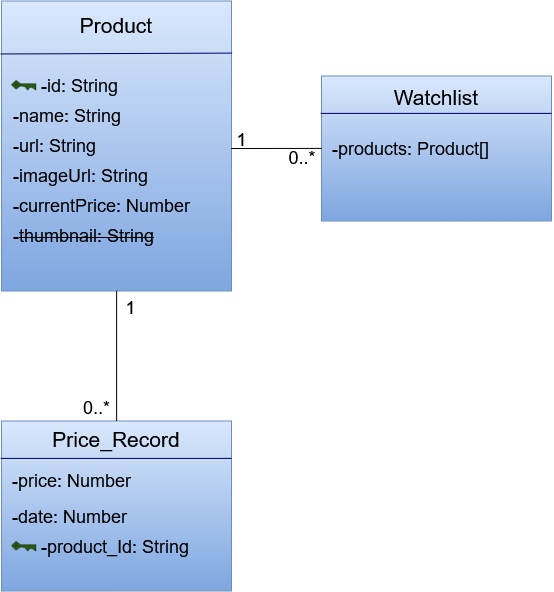

The diagram above was exported from draw.io. Its source (the exported page's mxGraphModel, read from the mxfile embedded in the PNG):
<mxGraphModel dx="991" dy="532" grid="1" gridSize="10" guides="1" tooltips="1" connect="1" arrows="1" fold="1" page="1" pageScale="1" pageWidth="827" pageHeight="1169" math="0" shadow="0">
  <root>
    <mxCell id="0" />
    <mxCell id="1" parent="0" />
    <mxCell id="4YeUBCZjypFFl2vuZmCg-2" parent="1" style="rounded=0;whiteSpace=wrap;html=1;fillColor=#dae8fc;strokeColor=#6c8ebf;gradientColor=#7ea6e0;" value="" vertex="1">
      <mxGeometry height="290" width="230" x="130.92" y="120" as="geometry" />
    </mxCell>
    <mxCell id="4YeUBCZjypFFl2vuZmCg-4" edge="1" parent="1" source="4YeUBCZjypFFl2vuZmCg-2" style="endArrow=none;html=1;rounded=0;exitX=-0.004;exitY=0.183;exitDx=0;exitDy=0;exitPerimeter=0;entryX=1.002;entryY=0.18;entryDx=0;entryDy=0;entryPerimeter=0;strokeColor=#000066;" target="4YeUBCZjypFFl2vuZmCg-2" value="">
      <mxGeometry height="50" relative="1" width="50" as="geometry">
        <mxPoint x="260.91999999999996" y="350" as="sourcePoint" />
        <mxPoint x="310.91999999999996" y="300" as="targetPoint" />
      </mxGeometry>
    </mxCell>
    <mxCell id="4YeUBCZjypFFl2vuZmCg-5" parent="1" style="text;html=1;whiteSpace=wrap;strokeColor=none;fillColor=none;align=center;verticalAlign=middle;rounded=0;" value="&lt;font style=&quot;font-size: 21px;&quot;&gt;Product&lt;/font&gt;" vertex="1">
      <mxGeometry height="30" width="60" x="215.92" y="130" as="geometry" />
    </mxCell>
    <mxCell id="4YeUBCZjypFFl2vuZmCg-7" parent="1" style="text;html=1;whiteSpace=wrap;strokeColor=none;fillColor=none;align=left;verticalAlign=middle;rounded=0;" value="&lt;div align=&quot;left&quot;&gt;&lt;font style=&quot;font-size: 18px;&quot;&gt;-id: String&lt;/font&gt;&lt;/div&gt;" vertex="1">
      <mxGeometry height="30" width="102.17" x="168.75" y="190" as="geometry" />
    </mxCell>
    <mxCell id="4YeUBCZjypFFl2vuZmCg-8" parent="1" style="text;html=1;whiteSpace=wrap;strokeColor=none;fillColor=none;align=left;verticalAlign=middle;rounded=0;" value="&lt;div align=&quot;left&quot;&gt;&lt;font style=&quot;font-size: 18px;&quot;&gt;-name: String&lt;/font&gt;&lt;/div&gt;" vertex="1">
      <mxGeometry height="30" width="120" x="140.92" y="220" as="geometry" />
    </mxCell>
    <mxCell id="4YeUBCZjypFFl2vuZmCg-9" parent="1" style="text;html=1;whiteSpace=wrap;strokeColor=none;fillColor=none;align=left;verticalAlign=middle;rounded=0;" value="&lt;div align=&quot;left&quot;&gt;&lt;font style=&quot;font-size: 18px;&quot;&gt;-url: String&lt;/font&gt;&lt;/div&gt;" vertex="1">
      <mxGeometry height="30" width="120" x="140.92" y="250" as="geometry" />
    </mxCell>
    <mxCell id="4YeUBCZjypFFl2vuZmCg-10" parent="1" style="text;html=1;whiteSpace=wrap;strokeColor=none;fillColor=none;align=left;verticalAlign=middle;rounded=0;" value="&lt;div align=&quot;left&quot;&gt;&lt;font style=&quot;font-size: 18px;&quot;&gt;-imageUrl: String&lt;/font&gt;&lt;/div&gt;" vertex="1">
      <mxGeometry height="30" width="149.08" x="140.92" y="280" as="geometry" />
    </mxCell>
    <mxCell id="4YeUBCZjypFFl2vuZmCg-13" parent="1" style="shape=image;verticalLabelPosition=bottom;labelBackgroundColor=default;verticalAlign=top;aspect=fixed;imageAspect=0;image=data:image/png,(base64 omitted: 756 chars);" value="" vertex="1">
      <mxGeometry height="11.5" width="25.65" x="140.92" y="199.25" as="geometry" />
    </mxCell>
    <mxCell id="4YeUBCZjypFFl2vuZmCg-15" parent="1" style="text;html=1;whiteSpace=wrap;strokeColor=none;fillColor=none;align=left;verticalAlign=middle;rounded=0;" value="&lt;div align=&quot;left&quot;&gt;&lt;font style=&quot;font-size: 18px;&quot;&gt;-currentPrice: Number&lt;/font&gt;&lt;/div&gt;" vertex="1">
      <mxGeometry height="30" width="180" x="140.92" y="310" as="geometry" />
    </mxCell>
    <mxCell id="4YeUBCZjypFFl2vuZmCg-16" parent="1" style="text;html=1;whiteSpace=wrap;strokeColor=none;fillColor=none;align=left;verticalAlign=middle;rounded=0;" value="&lt;div align=&quot;left&quot;&gt;&lt;font style=&quot;font-size: 18px;&quot;&gt;-&lt;strike&gt;thumbnail: String&lt;/strike&gt;&lt;/font&gt;&lt;/div&gt;" vertex="1">
      <mxGeometry height="30" width="180" x="140.92" y="340" as="geometry" />
    </mxCell>
    <mxCell id="4YeUBCZjypFFl2vuZmCg-17" parent="1" style="rounded=0;whiteSpace=wrap;html=1;fillColor=#dae8fc;strokeColor=#6c8ebf;gradientColor=#7ea6e0;" value="" vertex="1">
      <mxGeometry height="145" width="230" x="450.92" y="195" as="geometry" />
    </mxCell>
    <mxCell id="4YeUBCZjypFFl2vuZmCg-18" edge="1" parent="1" style="endArrow=none;html=1;rounded=0;entryX=1.002;entryY=0.18;entryDx=0;entryDy=0;entryPerimeter=0;strokeColor=#000066;" value="">
      <mxGeometry height="50" relative="1" width="50" as="geometry">
        <mxPoint x="450" y="232.5" as="sourcePoint" />
        <mxPoint x="680.9200000000001" y="232.50000000000003" as="targetPoint" />
      </mxGeometry>
    </mxCell>
    <mxCell id="4YeUBCZjypFFl2vuZmCg-19" parent="1" style="text;html=1;whiteSpace=wrap;strokeColor=none;fillColor=none;align=center;verticalAlign=middle;rounded=0;" value="&lt;font style=&quot;font-size: 21px;&quot;&gt;Watchlist&lt;/font&gt;" vertex="1">
      <mxGeometry height="30" width="60" x="535.92" y="201.75" as="geometry" />
    </mxCell>
    <mxCell id="4YeUBCZjypFFl2vuZmCg-27" parent="1" style="text;html=1;whiteSpace=wrap;strokeColor=none;fillColor=none;align=left;verticalAlign=middle;rounded=0;" value="&lt;div align=&quot;left&quot;&gt;&lt;font style=&quot;font-size: 18px;&quot;&gt;-products: Product[]&amp;nbsp;&lt;/font&gt;&lt;/div&gt;" vertex="1">
      <mxGeometry height="30" width="200" x="460" y="252.5" as="geometry" />
    </mxCell>
    <mxCell id="4YeUBCZjypFFl2vuZmCg-28" edge="1" parent="1" source="4YeUBCZjypFFl2vuZmCg-2" style="endArrow=none;html=1;rounded=0;exitX=0.998;exitY=0.509;exitDx=0;exitDy=0;entryX=0;entryY=0.5;entryDx=0;entryDy=0;exitPerimeter=0;" target="4YeUBCZjypFFl2vuZmCg-17" value="">
      <mxGeometry height="50" relative="1" width="50" as="geometry">
        <mxPoint x="410" y="350" as="sourcePoint" />
        <mxPoint x="460" y="300" as="targetPoint" />
      </mxGeometry>
    </mxCell>
    <mxCell id="4YeUBCZjypFFl2vuZmCg-29" parent="1" style="text;html=1;whiteSpace=wrap;strokeColor=none;fillColor=none;align=center;verticalAlign=middle;rounded=0;" value="&lt;font style=&quot;font-size: 18px;&quot;&gt;1&lt;/font&gt;" vertex="1">
      <mxGeometry height="12.5" width="20.92" x="360.92" y="252.5" as="geometry" />
    </mxCell>
    <mxCell id="4YeUBCZjypFFl2vuZmCg-30" parent="1" style="text;html=1;whiteSpace=wrap;strokeColor=none;fillColor=none;align=center;verticalAlign=middle;rounded=0;" value="&lt;font style=&quot;font-size: 18px;&quot;&gt;0..*&lt;/font&gt;" vertex="1">
      <mxGeometry height="12.5" width="35.65" x="414" y="270" as="geometry" />
    </mxCell>
    <mxCell id="4YeUBCZjypFFl2vuZmCg-31" parent="1" style="rounded=0;whiteSpace=wrap;html=1;fillColor=#dae8fc;strokeColor=#6c8ebf;gradientColor=#7ea6e0;" value="" vertex="1">
      <mxGeometry height="170" width="230" x="130.92" y="540" as="geometry" />
    </mxCell>
    <mxCell id="4YeUBCZjypFFl2vuZmCg-32" edge="1" parent="1" style="endArrow=none;html=1;rounded=0;entryX=1.002;entryY=0.18;entryDx=0;entryDy=0;entryPerimeter=0;strokeColor=#000066;" value="">
      <mxGeometry height="50" relative="1" width="50" as="geometry">
        <mxPoint x="130" y="577.5" as="sourcePoint" />
        <mxPoint x="360.9200000000001" y="577.5" as="targetPoint" />
      </mxGeometry>
    </mxCell>
    <mxCell id="4YeUBCZjypFFl2vuZmCg-33" parent="1" style="text;html=1;whiteSpace=wrap;strokeColor=none;fillColor=none;align=center;verticalAlign=middle;rounded=0;" value="&lt;font style=&quot;font-size: 21px;&quot;&gt;Price_Record&lt;/font&gt;" vertex="1">
      <mxGeometry height="36.75" width="230" x="130.92" y="540" as="geometry" />
    </mxCell>
    <mxCell id="4YeUBCZjypFFl2vuZmCg-34" parent="1" style="text;html=1;whiteSpace=wrap;strokeColor=none;fillColor=none;align=left;verticalAlign=middle;rounded=0;" value="&lt;div align=&quot;left&quot;&gt;&lt;font style=&quot;font-size: 18px;&quot;&gt;-price: Number&amp;nbsp;&lt;/font&gt;&lt;/div&gt;" vertex="1">
      <mxGeometry height="30" width="200" x="140" y="585" as="geometry" />
    </mxCell>
    <mxCell id="4YeUBCZjypFFl2vuZmCg-35" edge="1" parent="1" source="4YeUBCZjypFFl2vuZmCg-2" style="endArrow=none;html=1;rounded=0;exitX=0.5;exitY=1;exitDx=0;exitDy=0;entryX=0.5;entryY=0;entryDx=0;entryDy=0;" target="4YeUBCZjypFFl2vuZmCg-31" value="">
      <mxGeometry height="50" relative="1" width="50" as="geometry">
        <mxPoint x="40" y="613" as="sourcePoint" />
        <mxPoint x="140" y="645" as="targetPoint" />
      </mxGeometry>
    </mxCell>
    <mxCell id="4YeUBCZjypFFl2vuZmCg-36" parent="1" style="text;html=1;whiteSpace=wrap;strokeColor=none;fillColor=none;align=center;verticalAlign=middle;rounded=0;" value="&lt;font style=&quot;font-size: 18px;&quot;&gt;1&lt;/font&gt;" vertex="1">
      <mxGeometry height="12.5" width="20.92" x="250" y="420" as="geometry" />
    </mxCell>
    <mxCell id="4YeUBCZjypFFl2vuZmCg-37" parent="1" style="text;html=1;whiteSpace=wrap;strokeColor=none;fillColor=none;align=center;verticalAlign=middle;rounded=0;" value="&lt;font style=&quot;font-size: 18px;&quot;&gt;0..*&lt;/font&gt;" vertex="1">
      <mxGeometry height="12.5" width="20.92" x="215.92000000000002" y="520" as="geometry" />
    </mxCell>
    <mxCell id="4YeUBCZjypFFl2vuZmCg-43" parent="1" style="text;html=1;whiteSpace=wrap;strokeColor=none;fillColor=none;align=left;verticalAlign=middle;rounded=0;" value="&lt;div align=&quot;left&quot;&gt;&lt;font style=&quot;font-size: 18px;&quot;&gt;-date: Number&amp;nbsp;&lt;/font&gt;&lt;/div&gt;" vertex="1">
      <mxGeometry height="30" width="200" x="140" y="621" as="geometry" />
    </mxCell>
    <mxCell id="4YeUBCZjypFFl2vuZmCg-46" parent="1" style="text;html=1;whiteSpace=wrap;strokeColor=none;fillColor=none;align=left;verticalAlign=middle;rounded=0;" value="&lt;div align=&quot;left&quot;&gt;&lt;font style=&quot;font-size: 18px;&quot;&gt;-product_Id: String&lt;/font&gt;&lt;/div&gt;" vertex="1">
      <mxGeometry height="30" width="161.25" x="168.75" y="651" as="geometry" />
    </mxCell>
    <mxCell id="4YeUBCZjypFFl2vuZmCg-47" parent="1" style="shape=image;verticalLabelPosition=bottom;labelBackgroundColor=default;verticalAlign=top;aspect=fixed;imageAspect=0;image=data:image/png,(base64 omitted: 756 chars);" value="" vertex="1">
      <mxGeometry height="11.5" width="25.65" x="140.92000000000002" y="660.25" as="geometry" />
    </mxCell>
  </root>
</mxGraphModel>